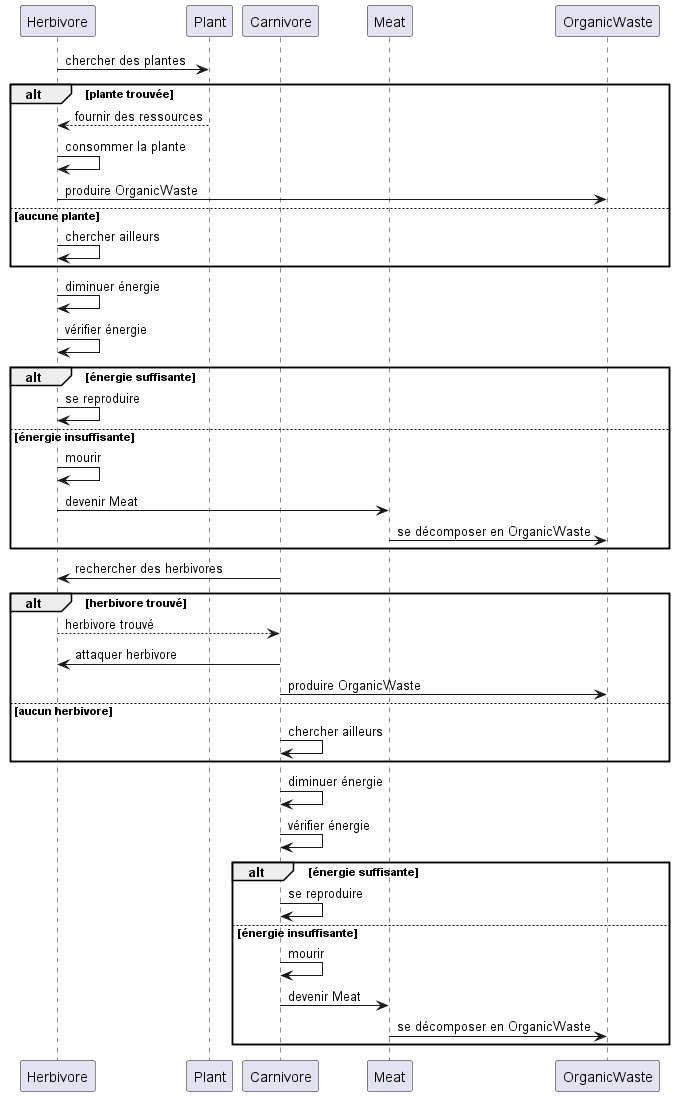

The diagram above was rendered by PlantUML. Its source (embedded in the PNG):
@startuml
participant "Herbivore" as H
participant "Plant" as P
participant "Carnivore" as C
participant "Meat" as M
participant "OrganicWaste" as OW

H -> P: chercher des plantes
alt plante trouvée
    P --> H: fournir des ressources
    H -> H: consommer la plante
    H -> OW: produire OrganicWaste
else aucune plante
    H -> H: chercher ailleurs
end

H -> H: diminuer énergie
H -> H: vérifier énergie
alt énergie suffisante
    H -> H: se reproduire
else énergie insuffisante
    H -> H: mourir
    M <- H: devenir Meat
    M -> OW: se décomposer en OrganicWaste
end

C -> H: rechercher des herbivores
alt herbivore trouvé
    H --> C: herbivore trouvé
    C -> H: attaquer herbivore
    C -> OW: produire OrganicWaste
else aucun herbivore
    C -> C: chercher ailleurs
end

C -> C: diminuer énergie
C -> C: vérifier énergie
alt énergie suffisante
    C -> C: se reproduire
else énergie insuffisante
    C -> C: mourir
    M <- C: devenir Meat
    M -> OW: se décomposer en OrganicWaste
end
@enduml